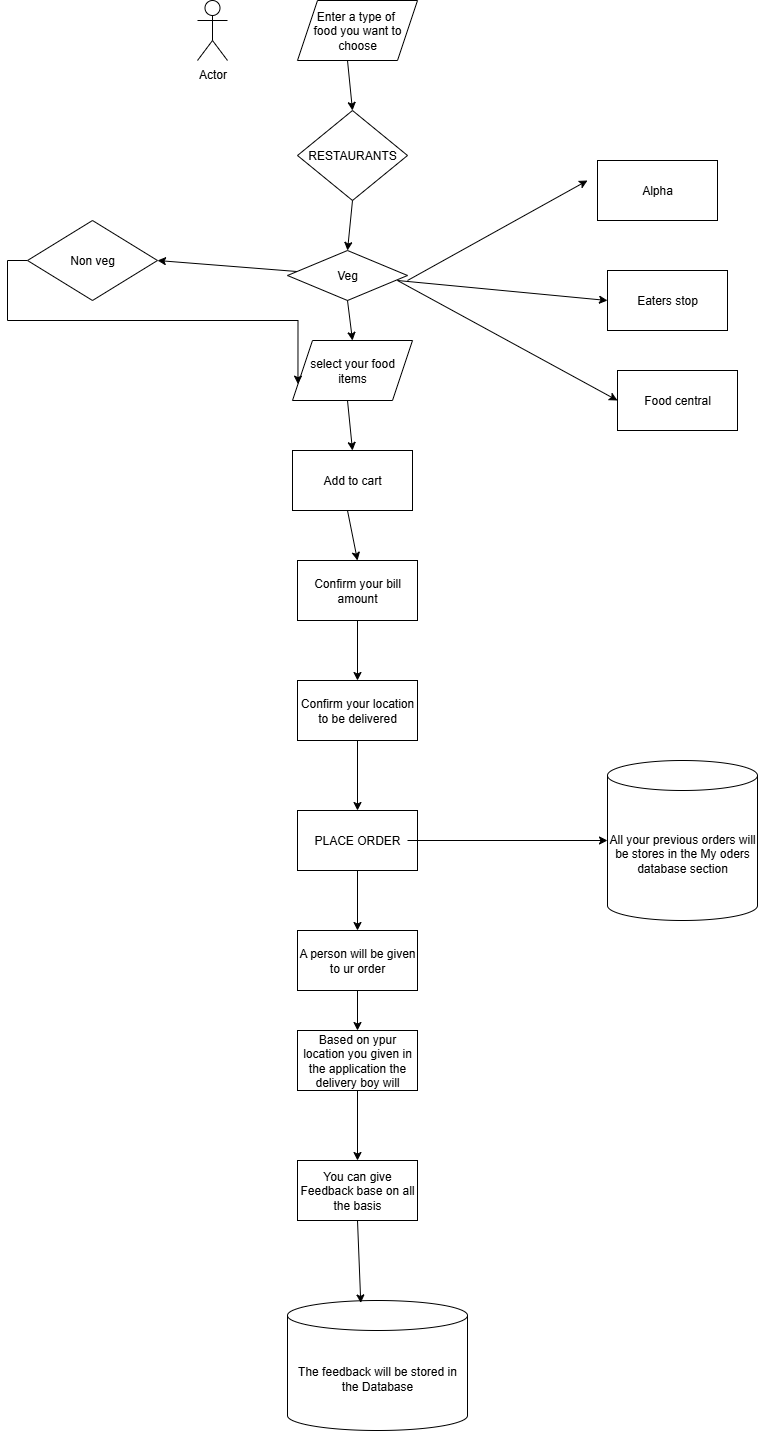

The diagram above was exported from draw.io. Its source (the exported page's mxGraphModel, read from the mxfile embedded in the PNG):
<mxGraphModel dx="1192" dy="2" grid="1" gridSize="10" guides="1" tooltips="1" connect="1" arrows="1" fold="1" page="1" pageScale="1" pageWidth="850" pageHeight="1100" math="0" shadow="0">
  <root>
    <mxCell id="0" />
    <mxCell id="1" parent="0" />
    <mxCell id="FtbJ2yUbrY4tlnqSsQHD-45" value="" style="endArrow=classic;html=1;rounded=0;entryX=0.5;entryY=0;entryDx=0;entryDy=0;entryPerimeter=0;" parent="1" edge="1">
      <mxGeometry width="50" height="50" relative="1" as="geometry">
        <mxPoint x="522.5" y="1340" as="sourcePoint" />
        <mxPoint x="522.5" y="1340" as="targetPoint" />
      </mxGeometry>
    </mxCell>
    <mxCell id="G5cWAi3_p_iGqo9mqAV1-16" value="Enter a type of&amp;nbsp;&lt;div&gt;food you want to&lt;/div&gt;&lt;div&gt;choose&lt;/div&gt;" style="shape=parallelogram;perimeter=parallelogramPerimeter;whiteSpace=wrap;html=1;fixedSize=1;" vertex="1" parent="1">
      <mxGeometry x="320" y="1130" width="120" height="60" as="geometry" />
    </mxCell>
    <mxCell id="G5cWAi3_p_iGqo9mqAV1-17" value="RESTAURANTS" style="rhombus;whiteSpace=wrap;html=1;" vertex="1" parent="1">
      <mxGeometry x="320" y="1240" width="110" height="90" as="geometry" />
    </mxCell>
    <mxCell id="G5cWAi3_p_iGqo9mqAV1-19" value="Veg" style="rhombus;whiteSpace=wrap;html=1;" vertex="1" parent="1">
      <mxGeometry x="310" y="1380" width="120" height="50" as="geometry" />
    </mxCell>
    <mxCell id="G5cWAi3_p_iGqo9mqAV1-20" value="select your food&lt;div&gt;items&lt;/div&gt;" style="shape=parallelogram;perimeter=parallelogramPerimeter;whiteSpace=wrap;html=1;fixedSize=1;" vertex="1" parent="1">
      <mxGeometry x="315" y="1470" width="120" height="60" as="geometry" />
    </mxCell>
    <mxCell id="G5cWAi3_p_iGqo9mqAV1-21" value="Add to cart" style="rounded=0;whiteSpace=wrap;html=1;" vertex="1" parent="1">
      <mxGeometry x="315" y="1580" width="120" height="60" as="geometry" />
    </mxCell>
    <mxCell id="G5cWAi3_p_iGqo9mqAV1-22" value="Confirm your bill&lt;div&gt;amount&lt;/div&gt;" style="rounded=0;whiteSpace=wrap;html=1;" vertex="1" parent="1">
      <mxGeometry x="320" y="1690" width="120" height="60" as="geometry" />
    </mxCell>
    <mxCell id="G5cWAi3_p_iGqo9mqAV1-23" value="Confirm your location&lt;div&gt;to be delivered&lt;/div&gt;" style="rounded=0;whiteSpace=wrap;html=1;" vertex="1" parent="1">
      <mxGeometry x="320" y="1810" width="120" height="60" as="geometry" />
    </mxCell>
    <mxCell id="G5cWAi3_p_iGqo9mqAV1-24" value="PLACE ORDER" style="rounded=0;whiteSpace=wrap;html=1;" vertex="1" parent="1">
      <mxGeometry x="320" y="1940" width="120" height="60" as="geometry" />
    </mxCell>
    <mxCell id="G5cWAi3_p_iGqo9mqAV1-25" value="A person will be given to ur order" style="rounded=0;whiteSpace=wrap;html=1;" vertex="1" parent="1">
      <mxGeometry x="320" y="2060" width="120" height="60" as="geometry" />
    </mxCell>
    <mxCell id="G5cWAi3_p_iGqo9mqAV1-26" value="Based on ypur location you given in the application the delivery boy will" style="rounded=0;whiteSpace=wrap;html=1;" vertex="1" parent="1">
      <mxGeometry x="320" y="2160" width="120" height="60" as="geometry" />
    </mxCell>
    <mxCell id="G5cWAi3_p_iGqo9mqAV1-27" value="You can give Feedback base on all the basis" style="rounded=0;whiteSpace=wrap;html=1;" vertex="1" parent="1">
      <mxGeometry x="320" y="2290" width="120" height="60" as="geometry" />
    </mxCell>
    <mxCell id="G5cWAi3_p_iGqo9mqAV1-28" value="The feedback will be stored in the Database" style="shape=cylinder3;whiteSpace=wrap;html=1;boundedLbl=1;backgroundOutline=1;size=15;" vertex="1" parent="1">
      <mxGeometry x="310" y="2430" width="180" height="130" as="geometry" />
    </mxCell>
    <mxCell id="G5cWAi3_p_iGqo9mqAV1-53" style="edgeStyle=orthogonalEdgeStyle;rounded=0;orthogonalLoop=1;jettySize=auto;html=1;exitX=0;exitY=0.5;exitDx=0;exitDy=0;entryX=0;entryY=0.75;entryDx=0;entryDy=0;" edge="1" parent="1" source="G5cWAi3_p_iGqo9mqAV1-29" target="G5cWAi3_p_iGqo9mqAV1-20">
      <mxGeometry relative="1" as="geometry" />
    </mxCell>
    <mxCell id="G5cWAi3_p_iGqo9mqAV1-29" value="Non veg" style="rhombus;whiteSpace=wrap;html=1;" vertex="1" parent="1">
      <mxGeometry x="50" y="1350" width="130" height="80" as="geometry" />
    </mxCell>
    <mxCell id="G5cWAi3_p_iGqo9mqAV1-30" value="" style="endArrow=classic;html=1;rounded=0;entryX=1;entryY=0.5;entryDx=0;entryDy=0;" edge="1" parent="1" source="G5cWAi3_p_iGqo9mqAV1-19" target="G5cWAi3_p_iGqo9mqAV1-29">
      <mxGeometry width="50" height="50" relative="1" as="geometry">
        <mxPoint x="320" y="1280" as="sourcePoint" />
        <mxPoint x="370" y="1230" as="targetPoint" />
      </mxGeometry>
    </mxCell>
    <mxCell id="G5cWAi3_p_iGqo9mqAV1-31" value="Alpha" style="rounded=0;whiteSpace=wrap;html=1;" vertex="1" parent="1">
      <mxGeometry x="620" y="1290" width="120" height="60" as="geometry" />
    </mxCell>
    <mxCell id="G5cWAi3_p_iGqo9mqAV1-32" value="Eaters stop" style="rounded=0;whiteSpace=wrap;html=1;" vertex="1" parent="1">
      <mxGeometry x="630" y="1400" width="120" height="60" as="geometry" />
    </mxCell>
    <mxCell id="G5cWAi3_p_iGqo9mqAV1-33" value="Food central" style="rounded=0;whiteSpace=wrap;html=1;" vertex="1" parent="1">
      <mxGeometry x="640" y="1500" width="120" height="60" as="geometry" />
    </mxCell>
    <mxCell id="G5cWAi3_p_iGqo9mqAV1-34" value="" style="endArrow=classic;html=1;rounded=0;" edge="1" parent="1">
      <mxGeometry width="50" height="50" relative="1" as="geometry">
        <mxPoint x="430" y="1410" as="sourcePoint" />
        <mxPoint x="610" y="1310" as="targetPoint" />
      </mxGeometry>
    </mxCell>
    <mxCell id="G5cWAi3_p_iGqo9mqAV1-36" value="" style="endArrow=classic;html=1;rounded=0;entryX=0;entryY=0.5;entryDx=0;entryDy=0;" edge="1" parent="1" target="G5cWAi3_p_iGqo9mqAV1-32">
      <mxGeometry width="50" height="50" relative="1" as="geometry">
        <mxPoint x="420" y="1410" as="sourcePoint" />
        <mxPoint x="470" y="1360" as="targetPoint" />
      </mxGeometry>
    </mxCell>
    <mxCell id="G5cWAi3_p_iGqo9mqAV1-37" value="" style="endArrow=classic;html=1;rounded=0;entryX=0;entryY=0.5;entryDx=0;entryDy=0;" edge="1" parent="1" target="G5cWAi3_p_iGqo9mqAV1-33">
      <mxGeometry width="50" height="50" relative="1" as="geometry">
        <mxPoint x="420" y="1410" as="sourcePoint" />
        <mxPoint x="470" y="1360" as="targetPoint" />
      </mxGeometry>
    </mxCell>
    <mxCell id="G5cWAi3_p_iGqo9mqAV1-38" value="" style="endArrow=classic;html=1;rounded=0;entryX=0.5;entryY=0;entryDx=0;entryDy=0;" edge="1" parent="1" target="G5cWAi3_p_iGqo9mqAV1-17">
      <mxGeometry width="50" height="50" relative="1" as="geometry">
        <mxPoint x="370" y="1190" as="sourcePoint" />
        <mxPoint x="420" y="1140" as="targetPoint" />
      </mxGeometry>
    </mxCell>
    <mxCell id="G5cWAi3_p_iGqo9mqAV1-39" value="" style="endArrow=classic;html=1;rounded=0;exitX=0.5;exitY=1;exitDx=0;exitDy=0;" edge="1" parent="1" source="G5cWAi3_p_iGqo9mqAV1-17">
      <mxGeometry width="50" height="50" relative="1" as="geometry">
        <mxPoint x="320" y="1430" as="sourcePoint" />
        <mxPoint x="370" y="1380" as="targetPoint" />
      </mxGeometry>
    </mxCell>
    <mxCell id="G5cWAi3_p_iGqo9mqAV1-40" value="" style="endArrow=classic;html=1;rounded=0;entryX=0.5;entryY=0;entryDx=0;entryDy=0;" edge="1" parent="1" target="G5cWAi3_p_iGqo9mqAV1-20">
      <mxGeometry width="50" height="50" relative="1" as="geometry">
        <mxPoint x="370" y="1430" as="sourcePoint" />
        <mxPoint x="420" y="1380" as="targetPoint" />
      </mxGeometry>
    </mxCell>
    <mxCell id="G5cWAi3_p_iGqo9mqAV1-41" value="" style="endArrow=classic;html=1;rounded=0;entryX=0.5;entryY=0;entryDx=0;entryDy=0;" edge="1" parent="1" target="G5cWAi3_p_iGqo9mqAV1-21">
      <mxGeometry width="50" height="50" relative="1" as="geometry">
        <mxPoint x="370" y="1530" as="sourcePoint" />
        <mxPoint x="420" y="1480" as="targetPoint" />
      </mxGeometry>
    </mxCell>
    <mxCell id="G5cWAi3_p_iGqo9mqAV1-43" value="" style="endArrow=classic;html=1;rounded=0;entryX=0.5;entryY=0;entryDx=0;entryDy=0;" edge="1" parent="1" target="G5cWAi3_p_iGqo9mqAV1-22">
      <mxGeometry width="50" height="50" relative="1" as="geometry">
        <mxPoint x="370" y="1640" as="sourcePoint" />
        <mxPoint x="420" y="1590" as="targetPoint" />
      </mxGeometry>
    </mxCell>
    <mxCell id="G5cWAi3_p_iGqo9mqAV1-44" value="" style="endArrow=classic;html=1;rounded=0;entryX=0.5;entryY=0;entryDx=0;entryDy=0;" edge="1" parent="1" target="G5cWAi3_p_iGqo9mqAV1-23">
      <mxGeometry width="50" height="50" relative="1" as="geometry">
        <mxPoint x="380" y="1750" as="sourcePoint" />
        <mxPoint x="430" y="1700" as="targetPoint" />
      </mxGeometry>
    </mxCell>
    <mxCell id="G5cWAi3_p_iGqo9mqAV1-45" value="" style="endArrow=classic;html=1;rounded=0;entryX=0.5;entryY=0;entryDx=0;entryDy=0;" edge="1" parent="1" target="G5cWAi3_p_iGqo9mqAV1-24">
      <mxGeometry width="50" height="50" relative="1" as="geometry">
        <mxPoint x="380" y="1870" as="sourcePoint" />
        <mxPoint x="430" y="1820" as="targetPoint" />
      </mxGeometry>
    </mxCell>
    <mxCell id="G5cWAi3_p_iGqo9mqAV1-46" value="" style="endArrow=classic;html=1;rounded=0;entryX=0.5;entryY=0;entryDx=0;entryDy=0;" edge="1" parent="1" target="G5cWAi3_p_iGqo9mqAV1-25">
      <mxGeometry width="50" height="50" relative="1" as="geometry">
        <mxPoint x="380" y="2000" as="sourcePoint" />
        <mxPoint x="430" y="1950" as="targetPoint" />
      </mxGeometry>
    </mxCell>
    <mxCell id="G5cWAi3_p_iGqo9mqAV1-47" value="" style="endArrow=classic;html=1;rounded=0;entryX=0.5;entryY=0;entryDx=0;entryDy=0;" edge="1" parent="1" target="G5cWAi3_p_iGqo9mqAV1-26">
      <mxGeometry width="50" height="50" relative="1" as="geometry">
        <mxPoint x="380" y="2120" as="sourcePoint" />
        <mxPoint x="430" y="2070" as="targetPoint" />
      </mxGeometry>
    </mxCell>
    <mxCell id="G5cWAi3_p_iGqo9mqAV1-48" value="" style="endArrow=classic;html=1;rounded=0;entryX=0.5;entryY=0;entryDx=0;entryDy=0;" edge="1" parent="1" target="G5cWAi3_p_iGqo9mqAV1-27">
      <mxGeometry width="50" height="50" relative="1" as="geometry">
        <mxPoint x="380" y="2220" as="sourcePoint" />
        <mxPoint x="430" y="2170" as="targetPoint" />
      </mxGeometry>
    </mxCell>
    <mxCell id="G5cWAi3_p_iGqo9mqAV1-49" value="" style="endArrow=classic;html=1;rounded=0;entryX=0.407;entryY=0.019;entryDx=0;entryDy=0;entryPerimeter=0;" edge="1" parent="1" target="G5cWAi3_p_iGqo9mqAV1-28">
      <mxGeometry width="50" height="50" relative="1" as="geometry">
        <mxPoint x="380" y="2350" as="sourcePoint" />
        <mxPoint x="430" y="2300" as="targetPoint" />
      </mxGeometry>
    </mxCell>
    <mxCell id="G5cWAi3_p_iGqo9mqAV1-50" value="All your previous orders will be stores in the My oders database section" style="shape=cylinder3;whiteSpace=wrap;html=1;boundedLbl=1;backgroundOutline=1;size=15;" vertex="1" parent="1">
      <mxGeometry x="630" y="1890" width="150" height="160" as="geometry" />
    </mxCell>
    <mxCell id="G5cWAi3_p_iGqo9mqAV1-51" value="" style="endArrow=classic;html=1;rounded=0;entryX=0;entryY=0.5;entryDx=0;entryDy=0;entryPerimeter=0;" edge="1" parent="1" target="G5cWAi3_p_iGqo9mqAV1-50">
      <mxGeometry width="50" height="50" relative="1" as="geometry">
        <mxPoint x="430" y="1970" as="sourcePoint" />
        <mxPoint x="480" y="1920" as="targetPoint" />
      </mxGeometry>
    </mxCell>
    <mxCell id="G5cWAi3_p_iGqo9mqAV1-52" value="Actor" style="shape=umlActor;verticalLabelPosition=bottom;verticalAlign=top;html=1;outlineConnect=0;" vertex="1" parent="1">
      <mxGeometry x="220" y="1130" width="30" height="60" as="geometry" />
    </mxCell>
  </root>
</mxGraphModel>